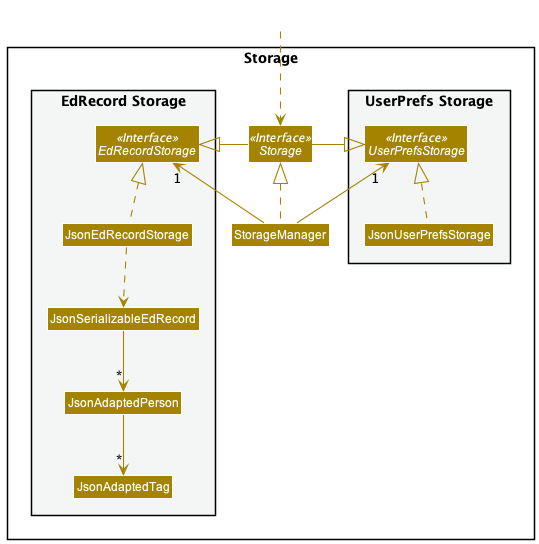

The diagram above was rendered by PlantUML. Its source (embedded in the PNG):
@startuml
!include style.puml
skinparam arrowThickness 1.1
skinparam arrowColor STORAGE_COLOR
skinparam classBackgroundColor STORAGE_COLOR

package Storage{

package "UserPrefs Storage" #F4F6F6{
Interface UserPrefsStorage <<Interface>>
Class JsonUserPrefsStorage
}

Interface Storage <<Interface>>
Class StorageManager

package "EdRecord Storage" #F4F6F6{
Interface EdRecordStorage <<Interface>>
Class JsonEdRecordStorage
Class JsonSerializableEdRecord
Class JsonAdaptedPerson
Class JsonAdaptedTag
}

}

Class HiddenOutside #FFFFFF
HiddenOutside ..> Storage

StorageManager .up.|> Storage
StorageManager -up-> "1" UserPrefsStorage
StorageManager -up-> "1" EdRecordStorage

Storage -left-|> UserPrefsStorage
Storage -right-|> EdRecordStorage

JsonUserPrefsStorage .up.|> UserPrefsStorage
JsonEdRecordStorage .up.|> EdRecordStorage
JsonEdRecordStorage ..> JsonSerializableEdRecord
JsonSerializableEdRecord --> "*" JsonAdaptedPerson
JsonAdaptedPerson --> "*" JsonAdaptedTag

@enduml